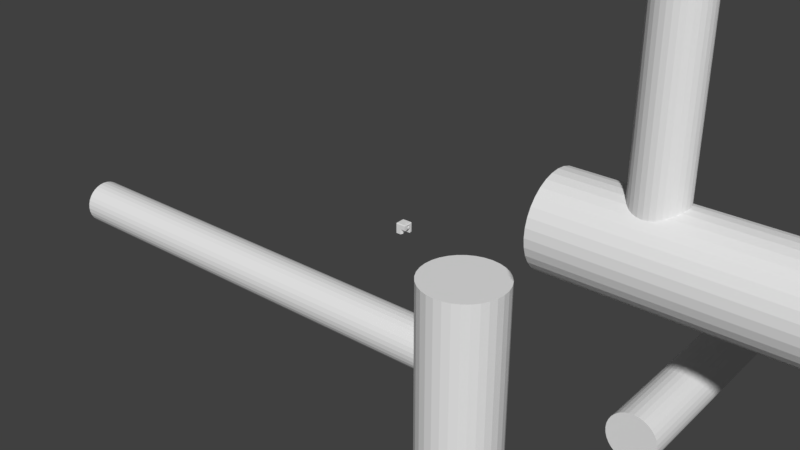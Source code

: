 # Source: joint2_pierced.blend  (saved by Blender 2.77.0; exported with 4.5.12 LTS)
import bpy
from mathutils import Matrix  # noqa: F401  (used for matrix-valued properties, if any)

bpy.ops.wm.read_factory_settings(use_empty=True)
scene = bpy.context.scene
scene.name = 'Scene'

# ---- collections
col_collection_1 = bpy.data.collections.new('Collection 1'); scene.collection.children.link(col_collection_1)

# ---- materials (node trees are filled in below, after node groups)
mat_material = bpy.data.materials.new('Material')
mat_material.alpha_threshold = 0.0
mat_material.use_transparent_shadow = False
mat_material.roughness = 0.5
mat_material.line_color = (0.0, 0.0, 0.0, 1.0)

# ---- material node trees

# ---- world
world_world = bpy.data.worlds.new('World'); scene.world = world_world
world_world.color = (0.05088, 0.05088, 0.05088)
world_world.use_sun_shadow = False
world_world.sun_shadow_jitter_overblur = 0.0
world_world.cycles.sampling_method = 'MANUAL'

# ---- meshes
me_cylinder_004 = bpy.data.meshes.new('Cylinder.004')
me_cylinder_004.from_pydata([(0.0, 0.138, -1.5), (0.0, 0.138, 1.5), (0.02692, 0.1353, -1.5), (0.02692, 0.1353, 1.5), (0.05281, 0.1275, -1.5), (0.05281, 0.1275, 1.5), (0.07667, 0.1147, -1.5), (0.07667, 0.1147, 1.5), (0.09758, 0.09758, -1.5), (0.09758, 0.09758, 1.5), (0.1147, 0.07667, -1.5), (0.1147, 0.07667, 1.5), (0.1275, 0.05281, -1.5), (0.1275, 0.05281, 1.5), (0.1353, 0.02692, -1.5), (0.1353, 0.02692, 1.5), (0.138, 1.042e-08, -1.5), (0.138, 1.042e-08, 1.5), (0.1353, -0.02692, -1.5), (0.1353, -0.02692, 1.5), (0.1275, -0.05281, -1.5), (0.1275, -0.05281, 1.5), (0.1147, -0.07667, -1.5), (0.1147, -0.07667, 1.5), (0.09758, -0.09758, -1.5), (0.09758, -0.09758, 1.5), (0.07667, -0.1147, -1.5), (0.07667, -0.1147, 1.5), (0.05281, -0.1275, -1.5), (0.05281, -0.1275, 1.5), (0.02692, -0.1353, -1.5), (0.02692, -0.1353, 1.5), (-4.497e-08, -0.138, -1.5), (-4.497e-08, -0.138, 1.5), (-0.02692, -0.1353, -1.5), (-0.02692, -0.1353, 1.5), (-0.05281, -0.1275, -1.5), (-0.05281, -0.1275, 1.5), (-0.07667, -0.1147, -1.5), (-0.07667, -0.1147, 1.5), (-0.09758, -0.09758, -1.5), (-0.09758, -0.09758, 1.5), (-0.1147, -0.07667, -1.5), (-0.1147, -0.07667, 1.5), (-0.1275, -0.05281, -1.5), (-0.1275, -0.05281, 1.5), (-0.1353, -0.02692, -1.5), (-0.1353, -0.02692, 1.5), (-0.138, 1.333e-07, -1.5), (-0.138, 1.333e-07, 1.5), (-0.1353, 0.02692, -1.5), (-0.1353, 0.02692, 1.5), (-0.1275, 0.05281, -1.5), (-0.1275, 0.05281, 1.5), (-0.1147, 0.07667, -1.5), (-0.1147, 0.07667, 1.5), (-0.09758, 0.09758, -1.5), (-0.09758, 0.09758, 1.5), (-0.07667, 0.1147, -1.5), (-0.07667, 0.1147, 1.5), (-0.05281, 0.1275, -1.5), (-0.05281, 0.1275, 1.5), (-0.02692, 0.1353, -1.5), (-0.02692, 0.1353, 1.5)], [], [(0, 1, 3, 2), (2, 3, 5, 4), (4, 5, 7, 6), (6, 7, 9, 8), (8, 9, 11, 10), (10, 11, 13, 12), (12, 13, 15, 14), (14, 15, 17, 16), (16, 17, 19, 18), (18, 19, 21, 20), (20, 21, 23, 22), (22, 23, 25, 24), (24, 25, 27, 26), (26, 27, 29, 28), (28, 29, 31, 30), (30, 31, 33, 32), (32, 33, 35, 34), (34, 35, 37, 36), (36, 37, 39, 38), (38, 39, 41, 40), (40, 41, 43, 42), (42, 43, 45, 44), (44, 45, 47, 46), (46, 47, 49, 48), (48, 49, 51, 50), (50, 51, 53, 52), (52, 53, 55, 54), (54, 55, 57, 56), (56, 57, 59, 58), (58, 59, 61, 60), (3, 1, 63, 61, 59, 57, 55, 53, 51, 49, 47, 45, 43, 41, 39, 37, 35, 33, 31, 29, 27, 25, 23, 21, 19, 17, 15, 13, 11, 9, 7, 5), (60, 61, 63, 62), (62, 63, 1, 0), (0, 2, 4, 6, 8, 10, 12, 14, 16, 18, 20, 22, 24, 26, 28, 30, 32, 34, 36, 38, 40, 42, 44, 46, 48, 50, 52, 54, 56, 58, 60, 62)])
me_cylinder_004.use_remesh_preserve_volume = False
me_cylinder_004.use_remesh_preserve_attributes = False
me_cylinder_004.use_mirror_vertex_groups = False
me_cylinder_004.update()
me_cylinder_003 = bpy.data.meshes.new('Cylinder.003')
me_cylinder_003.from_pydata([(0.0, 0.138, -1.5), (0.0, 0.138, 1.5), (0.02692, 0.1353, -1.5), (0.02692, 0.1353, 1.5), (0.05281, 0.1275, -1.5), (0.05281, 0.1275, 1.5), (0.07667, 0.1147, -1.5), (0.07667, 0.1147, 1.5), (0.09758, 0.09758, -1.5), (0.09758, 0.09758, 1.5), (0.1147, 0.07667, -1.5), (0.1147, 0.07667, 1.5), (0.1275, 0.05281, -1.5), (0.1275, 0.05281, 1.5), (0.1353, 0.02692, -1.5), (0.1353, 0.02692, 1.5), (0.138, 1.042e-08, -1.5), (0.138, 1.042e-08, 1.5), (0.1353, -0.02692, -1.5), (0.1353, -0.02692, 1.5), (0.1275, -0.05281, -1.5), (0.1275, -0.05281, 1.5), (0.1147, -0.07667, -1.5), (0.1147, -0.07667, 1.5), (0.09758, -0.09758, -1.5), (0.09758, -0.09758, 1.5), (0.07667, -0.1147, -1.5), (0.07667, -0.1147, 1.5), (0.05281, -0.1275, -1.5), (0.05281, -0.1275, 1.5), (0.02692, -0.1353, -1.5), (0.02692, -0.1353, 1.5), (-4.497e-08, -0.138, -1.5), (-4.497e-08, -0.138, 1.5), (-0.02692, -0.1353, -1.5), (-0.02692, -0.1353, 1.5), (-0.05281, -0.1275, -1.5), (-0.05281, -0.1275, 1.5), (-0.07667, -0.1147, -1.5), (-0.07667, -0.1147, 1.5), (-0.09758, -0.09758, -1.5), (-0.09758, -0.09758, 1.5), (-0.1147, -0.07667, -1.5), (-0.1147, -0.07667, 1.5), (-0.1275, -0.05281, -1.5), (-0.1275, -0.05281, 1.5), (-0.1353, -0.02692, -1.5), (-0.1353, -0.02692, 1.5), (-0.138, 1.333e-07, -1.5), (-0.138, 1.333e-07, 1.5), (-0.1353, 0.02692, -1.5), (-0.1353, 0.02692, 1.5), (-0.1275, 0.05281, -1.5), (-0.1275, 0.05281, 1.5), (-0.1147, 0.07667, -1.5), (-0.1147, 0.07667, 1.5), (-0.09758, 0.09758, -1.5), (-0.09758, 0.09758, 1.5), (-0.07667, 0.1147, -1.5), (-0.07667, 0.1147, 1.5), (-0.05281, 0.1275, -1.5), (-0.05281, 0.1275, 1.5), (-0.02692, 0.1353, -1.5), (-0.02692, 0.1353, 1.5)], [], [(0, 1, 3, 2), (2, 3, 5, 4), (4, 5, 7, 6), (6, 7, 9, 8), (8, 9, 11, 10), (10, 11, 13, 12), (12, 13, 15, 14), (14, 15, 17, 16), (16, 17, 19, 18), (18, 19, 21, 20), (20, 21, 23, 22), (22, 23, 25, 24), (24, 25, 27, 26), (26, 27, 29, 28), (28, 29, 31, 30), (30, 31, 33, 32), (32, 33, 35, 34), (34, 35, 37, 36), (36, 37, 39, 38), (38, 39, 41, 40), (40, 41, 43, 42), (42, 43, 45, 44), (44, 45, 47, 46), (46, 47, 49, 48), (48, 49, 51, 50), (50, 51, 53, 52), (52, 53, 55, 54), (54, 55, 57, 56), (56, 57, 59, 58), (58, 59, 61, 60), (3, 1, 63, 61, 59, 57, 55, 53, 51, 49, 47, 45, 43, 41, 39, 37, 35, 33, 31, 29, 27, 25, 23, 21, 19, 17, 15, 13, 11, 9, 7, 5), (60, 61, 63, 62), (62, 63, 1, 0), (0, 2, 4, 6, 8, 10, 12, 14, 16, 18, 20, 22, 24, 26, 28, 30, 32, 34, 36, 38, 40, 42, 44, 46, 48, 50, 52, 54, 56, 58, 60, 62)])
me_cylinder_003.use_remesh_preserve_volume = False
me_cylinder_003.use_remesh_preserve_attributes = False
me_cylinder_003.use_mirror_vertex_groups = False
me_cylinder_003.update()
me_cylinder_002 = bpy.data.meshes.new('Cylinder.002')
me_cylinder_002.from_pydata([(0.0, 0.138, -1.5), (0.0, 0.138, 1.5), (0.02692, 0.1353, -1.5), (0.02692, 0.1353, 1.5), (0.05281, 0.1275, -1.5), (0.05281, 0.1275, 1.5), (0.07667, 0.1147, -1.5), (0.07667, 0.1147, 1.5), (0.09758, 0.09758, -1.5), (0.09758, 0.09758, 1.5), (0.1147, 0.07667, -1.5), (0.1147, 0.07667, 1.5), (0.1275, 0.05281, -1.5), (0.1275, 0.05281, 1.5), (0.1353, 0.02692, -1.5), (0.1353, 0.02692, 1.5), (0.138, 1.042e-08, -1.5), (0.138, 1.042e-08, 1.5), (0.1353, -0.02692, -1.5), (0.1353, -0.02692, 1.5), (0.1275, -0.05281, -1.5), (0.1275, -0.05281, 1.5), (0.1147, -0.07667, -1.5), (0.1147, -0.07667, 1.5), (0.09758, -0.09758, -1.5), (0.09758, -0.09758, 1.5), (0.07667, -0.1147, -1.5), (0.07667, -0.1147, 1.5), (0.05281, -0.1275, -1.5), (0.05281, -0.1275, 1.5), (0.02692, -0.1353, -1.5), (0.02692, -0.1353, 1.5), (-4.497e-08, -0.138, -1.5), (-4.497e-08, -0.138, 1.5), (-0.02692, -0.1353, -1.5), (-0.02692, -0.1353, 1.5), (-0.05281, -0.1275, -1.5), (-0.05281, -0.1275, 1.5), (-0.07667, -0.1147, -1.5), (-0.07667, -0.1147, 1.5), (-0.09758, -0.09758, -1.5), (-0.09758, -0.09758, 1.5), (-0.1147, -0.07667, -1.5), (-0.1147, -0.07667, 1.5), (-0.1275, -0.05281, -1.5), (-0.1275, -0.05281, 1.5), (-0.1353, -0.02692, -1.5), (-0.1353, -0.02692, 1.5), (-0.138, 1.333e-07, -1.5), (-0.138, 1.333e-07, 1.5), (-0.1353, 0.02692, -1.5), (-0.1353, 0.02692, 1.5), (-0.1275, 0.05281, -1.5), (-0.1275, 0.05281, 1.5), (-0.1147, 0.07667, -1.5), (-0.1147, 0.07667, 1.5), (-0.09758, 0.09758, -1.5), (-0.09758, 0.09758, 1.5), (-0.07667, 0.1147, -1.5), (-0.07667, 0.1147, 1.5), (-0.05281, 0.1275, -1.5), (-0.05281, 0.1275, 1.5), (-0.02692, 0.1353, -1.5), (-0.02692, 0.1353, 1.5)], [], [(0, 1, 3, 2), (2, 3, 5, 4), (4, 5, 7, 6), (6, 7, 9, 8), (8, 9, 11, 10), (10, 11, 13, 12), (12, 13, 15, 14), (14, 15, 17, 16), (16, 17, 19, 18), (18, 19, 21, 20), (20, 21, 23, 22), (22, 23, 25, 24), (24, 25, 27, 26), (26, 27, 29, 28), (28, 29, 31, 30), (30, 31, 33, 32), (32, 33, 35, 34), (34, 35, 37, 36), (36, 37, 39, 38), (38, 39, 41, 40), (40, 41, 43, 42), (42, 43, 45, 44), (44, 45, 47, 46), (46, 47, 49, 48), (48, 49, 51, 50), (50, 51, 53, 52), (52, 53, 55, 54), (54, 55, 57, 56), (56, 57, 59, 58), (58, 59, 61, 60), (3, 1, 63, 61, 59, 57, 55, 53, 51, 49, 47, 45, 43, 41, 39, 37, 35, 33, 31, 29, 27, 25, 23, 21, 19, 17, 15, 13, 11, 9, 7, 5), (60, 61, 63, 62), (62, 63, 1, 0), (0, 2, 4, 6, 8, 10, 12, 14, 16, 18, 20, 22, 24, 26, 28, 30, 32, 34, 36, 38, 40, 42, 44, 46, 48, 50, 52, 54, 56, 58, 60, 62)])
me_cylinder_002.use_remesh_preserve_volume = False
me_cylinder_002.use_remesh_preserve_attributes = False
me_cylinder_002.use_mirror_vertex_groups = False
me_cylinder_002.update()
me_cylinder_001 = bpy.data.meshes.new('Cylinder.001')
me_cylinder_001.from_pydata([(0.0, 0.25, -1.5), (0.0, 0.25, 1.5), (0.04877, 0.2452, -1.5), (0.04877, 0.2452, 1.5), (0.09567, 0.231, -1.5), (0.09567, 0.231, 1.5), (0.1389, 0.2079, -1.5), (0.1389, 0.2079, 1.5), (0.1768, 0.1768, -1.5), (0.1768, 0.1768, 1.5), (0.2079, 0.1389, -1.5), (0.2079, 0.1389, 1.5), (0.231, 0.09567, -1.5), (0.231, 0.09567, 1.5), (0.2452, 0.04877, -1.5), (0.2452, 0.04877, 1.5), (0.25, 1.887e-08, -1.5), (0.25, 1.887e-08, 1.5), (0.2452, -0.04877, -1.5), (0.2452, -0.04877, 1.5), (0.231, -0.09567, -1.5), (0.231, -0.09567, 1.5), (0.2079, -0.1389, -1.5), (0.2079, -0.1389, 1.5), (0.1768, -0.1768, -1.5), (0.1768, -0.1768, 1.5), (0.1389, -0.2079, -1.5), (0.1389, -0.2079, 1.5), (0.09567, -0.231, -1.5), (0.09567, -0.231, 1.5), (0.04877, -0.2452, -1.5), (0.04877, -0.2452, 1.5), (-8.146e-08, -0.25, -1.5), (-8.146e-08, -0.25, 1.5), (-0.04877, -0.2452, -1.5), (-0.04877, -0.2452, 1.5), (-0.09567, -0.231, -1.5), (-0.09567, -0.231, 1.5), (-0.1389, -0.2079, -1.5), (-0.1389, -0.2079, 1.5), (-0.1768, -0.1768, -1.5), (-0.1768, -0.1768, 1.5), (-0.2079, -0.1389, -1.5), (-0.2079, -0.1389, 1.5), (-0.231, -0.09567, -1.5), (-0.231, -0.09567, 1.5), (-0.2452, -0.04877, -1.5), (-0.2452, -0.04877, 1.5), (-0.25, 2.414e-07, -1.5), (-0.25, 2.414e-07, 1.5), (-0.2452, 0.04877, -1.5), (-0.2452, 0.04877, 1.5), (-0.231, 0.09567, -1.5), (-0.231, 0.09567, 1.5), (-0.2079, 0.1389, -1.5), (-0.2079, 0.1389, 1.5), (-0.1768, 0.1768, -1.5), (-0.1768, 0.1768, 1.5), (-0.1389, 0.2079, -1.5), (-0.1389, 0.2079, 1.5), (-0.09567, 0.231, -1.5), (-0.09567, 0.231, 1.5), (-0.04877, 0.2452, -1.5), (-0.04877, 0.2452, 1.5)], [], [(0, 1, 3, 2), (2, 3, 5, 4), (4, 5, 7, 6), (6, 7, 9, 8), (8, 9, 11, 10), (10, 11, 13, 12), (12, 13, 15, 14), (14, 15, 17, 16), (16, 17, 19, 18), (18, 19, 21, 20), (20, 21, 23, 22), (22, 23, 25, 24), (24, 25, 27, 26), (26, 27, 29, 28), (28, 29, 31, 30), (30, 31, 33, 32), (32, 33, 35, 34), (34, 35, 37, 36), (36, 37, 39, 38), (38, 39, 41, 40), (40, 41, 43, 42), (42, 43, 45, 44), (44, 45, 47, 46), (46, 47, 49, 48), (48, 49, 51, 50), (50, 51, 53, 52), (52, 53, 55, 54), (54, 55, 57, 56), (56, 57, 59, 58), (58, 59, 61, 60), (3, 1, 63, 61, 59, 57, 55, 53, 51, 49, 47, 45, 43, 41, 39, 37, 35, 33, 31, 29, 27, 25, 23, 21, 19, 17, 15, 13, 11, 9, 7, 5), (60, 61, 63, 62), (62, 63, 1, 0), (0, 2, 4, 6, 8, 10, 12, 14, 16, 18, 20, 22, 24, 26, 28, 30, 32, 34, 36, 38, 40, 42, 44, 46, 48, 50, 52, 54, 56, 58, 60, 62)])
me_cylinder_001.use_remesh_preserve_volume = False
me_cylinder_001.use_remesh_preserve_attributes = False
me_cylinder_001.use_mirror_vertex_groups = False
me_cylinder_001.update()
me_cylinder = bpy.data.meshes.new('Cylinder')
me_cylinder.from_pydata([(0.0, 0.25, -1.5), (0.0, 0.25, 1.5), (0.04877, 0.2452, -1.5), (0.04877, 0.2452, 1.5), (0.09567, 0.231, -1.5), (0.09567, 0.231, 1.5), (0.1389, 0.2079, -1.5), (0.1389, 0.2079, 1.5), (0.1768, 0.1768, -1.5), (0.1768, 0.1768, 1.5), (0.2079, 0.1389, -1.5), (0.2079, 0.1389, 1.5), (0.231, 0.09567, -1.5), (0.231, 0.09567, 1.5), (0.2452, 0.04877, -1.5), (0.2452, 0.04877, 1.5), (0.25, 1.887e-08, -1.5), (0.25, 1.887e-08, 1.5), (0.2452, -0.04877, -1.5), (0.2452, -0.04877, 1.5), (0.231, -0.09567, -1.5), (0.231, -0.09567, 1.5), (0.2079, -0.1389, -1.5), (0.2079, -0.1389, 1.5), (0.1768, -0.1768, -1.5), (0.1768, -0.1768, 1.5), (0.1389, -0.2079, -1.5), (0.1389, -0.2079, 1.5), (0.09567, -0.231, -1.5), (0.09567, -0.231, 1.5), (0.04877, -0.2452, -1.5), (0.04877, -0.2452, 1.5), (-8.146e-08, -0.25, -1.5), (-8.146e-08, -0.25, 1.5), (-0.04877, -0.2452, -1.5), (-0.04877, -0.2452, 1.5), (-0.09567, -0.231, -1.5), (-0.09567, -0.231, 1.5), (-0.1389, -0.2079, -1.5), (-0.1389, -0.2079, 1.5), (-0.1768, -0.1768, -1.5), (-0.1768, -0.1768, 1.5), (-0.2079, -0.1389, -1.5), (-0.2079, -0.1389, 1.5), (-0.231, -0.09567, -1.5), (-0.231, -0.09567, 1.5), (-0.2452, -0.04877, -1.5), (-0.2452, -0.04877, 1.5), (-0.25, 2.414e-07, -1.5), (-0.25, 2.414e-07, 1.5), (-0.2452, 0.04877, -1.5), (-0.2452, 0.04877, 1.5), (-0.231, 0.09567, -1.5), (-0.231, 0.09567, 1.5), (-0.2079, 0.1389, -1.5), (-0.2079, 0.1389, 1.5), (-0.1768, 0.1768, -1.5), (-0.1768, 0.1768, 1.5), (-0.1389, 0.2079, -1.5), (-0.1389, 0.2079, 1.5), (-0.09567, 0.231, -1.5), (-0.09567, 0.231, 1.5), (-0.04877, 0.2452, -1.5), (-0.04877, 0.2452, 1.5)], [], [(0, 1, 3, 2), (2, 3, 5, 4), (4, 5, 7, 6), (6, 7, 9, 8), (8, 9, 11, 10), (10, 11, 13, 12), (12, 13, 15, 14), (14, 15, 17, 16), (16, 17, 19, 18), (18, 19, 21, 20), (20, 21, 23, 22), (22, 23, 25, 24), (24, 25, 27, 26), (26, 27, 29, 28), (28, 29, 31, 30), (30, 31, 33, 32), (32, 33, 35, 34), (34, 35, 37, 36), (36, 37, 39, 38), (38, 39, 41, 40), (40, 41, 43, 42), (42, 43, 45, 44), (44, 45, 47, 46), (46, 47, 49, 48), (48, 49, 51, 50), (50, 51, 53, 52), (52, 53, 55, 54), (54, 55, 57, 56), (56, 57, 59, 58), (58, 59, 61, 60), (3, 1, 63, 61, 59, 57, 55, 53, 51, 49, 47, 45, 43, 41, 39, 37, 35, 33, 31, 29, 27, 25, 23, 21, 19, 17, 15, 13, 11, 9, 7, 5), (60, 61, 63, 62), (62, 63, 1, 0), (0, 2, 4, 6, 8, 10, 12, 14, 16, 18, 20, 22, 24, 26, 28, 30, 32, 34, 36, 38, 40, 42, 44, 46, 48, 50, 52, 54, 56, 58, 60, 62)])
me_cylinder.use_remesh_preserve_volume = False
me_cylinder.use_remesh_preserve_attributes = False
me_cylinder.use_mirror_vertex_groups = False
me_cylinder.update()
me_cube = bpy.data.meshes.new('Cube')
me_cube.from_pydata([(2.0, -1.0, -1.0), (3.0, -1.0, -1.0), (3.0, -1.0, -1.0), (2.0, -1.0, -1.0), (2.0, -3.278e-07, -1.5), (3.0, -5.96e-07, -1.5), (3.0, -5.96e-07, -1.0), (1.0, -1.0, -1.0), (2.0, -1.0, 2.98e-08), (3.0, -1.0, 5.96e-08), (1.5, -5.96e-08, -1.5), (2.0, -3.278e-07, -1.0), (3.0, -8.345e-07, 5.96e-08), (1.0, -1.0, -1.0), (2.0, -1.0, 0.7058), (3.0, -1.0, 0.7058), (1.0, -1.0, 0.0), (1.0, -1.0, -2.0), (1.5, -5.96e-08, -2.0), (1.0, -5.96e-08, -1.0), (2.0, 0.9333, -1.0), (3.0, 0.9333, -1.0), (3.0, 0.6464, -0.3534), (3.0, -1.003e-06, 0.7058), (2.914, -0.9138, 0.9138), (2.0, -0.9138, 0.9138), (1.0, -1.0, 0.7058), (-2.98e-07, -1.0, 0.0), (0.0, -1.0, -1.0), (1.0, -5.96e-08, -2.0), (1.0, -1.0, -3.0), (1.5, -5.96e-08, -3.0), (1.0, 0.9333, -1.0), (2.0, 1.0, -1.0), (2.932, 1.0, -1.0), (3.0, 0.5843, -0.2777), (3.0, 0.5843, 0.2779), (2.914, -1.029e-06, 0.9138), (1.0, -1.0, -2.0), (1.0, -0.9138, 0.9138), (2.706, -0.7058, 1.0), (2.0, -0.7058, 1.0), (-4.663e-07, -1.0, 0.7058), (0.0, -1.0, -2.0), (-0.7058, -1.0, 0.0), (-0.7058, -1.0, -1.0), (1.0, -5.96e-08, -3.0), (1.0, 0.9333, -2.0), (1.0, -1.0, -3.0), (1.0, 1.0, -1.0), (2.0, 1.064, -1.0), (3.0, 1.064, -1.0), (3.0, 0.9333, -0.4933), (2.932, 1.0, -0.4999), (3.0, 0.7222, -0.4156), (3.0, 0.5381, -0.1912), (1.0, 0.6464, -0.3534), (1.0, 0.5843, -0.2777), (3.0, 0.9333, 0.7058), (3.0, 0.5381, 0.1915), (2.914, 0.9333, 0.9138), (2.706, -9.94e-07, 1.0), (-4.825e-07, -0.9138, 0.9138), (1.0, -0.7058, 1.0), (2.0, -8.047e-07, 1.0), (-0.7058, -1.0, 0.7058), (-0.7058, -1.0, -2.0), (0.0, -1.0, -3.0), (-0.9138, -0.9138, 0.0), (-0.9138, -0.9138, -1.0), (1.0, 0.9333, -3.0), (1.0, 1.0, -2.0), (5.96e-08, 1.192e-07, -3.0), (1.0, 1.064, -1.0), (2.932, 1.0, -0.4999), (2.0, 2.0, -1.0), (3.0, 2.0, -1.0), (3.0, 0.9025, -0.4903), (1.0, 0.7222, -0.4156), (3.0, 0.8087, -0.4618), (1.0, 0.5381, -0.1912), (3.0, 0.5096, -0.09743), (1.0, 1.5, 0.0001149), (1.0, 1.49, 0.09766), (1.0, 1.462, 0.1915), (1.0, 1.416, 0.2779), (1.0, 1.354, 0.3537), (1.0, 1.278, 0.4158), (1.0, 1.191, 0.4621), (1.0, 1.098, 0.4905), (1.0, 1.0, 0.5001), (1.0, 0.9025, 0.4905), (1.0, 0.8087, 0.4621), (1.0, 0.7222, 0.4158), (1.0, 0.6464, 0.3537), (1.0, 0.5843, 0.2779), (1.0, 0.5381, 0.1915), (1.0, 0.5096, 0.09766), (1.0, 0.5, 0.0001151), (1.0, 0.5096, -0.09743), (1.0, 0.8087, -0.4618), (1.0, 0.9025, -0.4903), (1.0, 1.0, -0.4999), (1.0, 1.098, -0.4903), (1.0, 1.191, -0.4618), (1.0, 1.278, -0.4156), (1.0, 1.354, -0.3534), (1.0, 1.416, -0.2777), (1.0, 1.462, -0.1912), (1.0, 1.49, -0.09743), (3.0, 0.6464, 0.3537), (3.0, 0.5096, 0.09766), (2.868, 1.0, 0.9138), (2.706, 0.9333, 1.0), (-4.225e-07, -0.7058, 1.0), (-0.7058, -0.9138, 0.9138), (1.0, -5.364e-07, 1.0), (2.105, 0.745, 1.0), (-0.9138, -0.9138, 0.7058), (-0.9138, -0.9138, -2.0), (-0.7058, -1.0, -3.0), (-1.0, -0.7058, 0.0), (-1.0, -0.7058, -1.0), (1.0, 1.0, -2.929), (1.201e-07, 0.5, -3.0), (0.09755, 0.5096, -3.0), (0.1913, 0.5381, -3.0), (0.2778, 0.5843, -3.0), (0.3536, 0.6464, -3.0), (0.4157, 0.7222, -3.0), (0.4619, 0.8087, -3.0), (0.4904, 0.9025, -3.0), (0.4934, 0.9333, -3.0), (1.0, 1.064, -2.0), (-0.7058, 2.454e-07, -3.0), (1.0, 2.0, -1.0), (3.0, 1.064, -0.4936), (3.0, 1.354, -0.3534), (2.195, 2.0, -1.805), (3.0, 0.5, 5.96e-08), (3.0, 1.49, -0.09743), (3.0, 1.5, 0.0001151), (3.0, 1.49, 0.09766), (3.0, 1.462, 0.1915), (3.0, 1.416, 0.2779), (3.0, 1.354, 0.3537), (3.0, 1.278, 0.4158), (1.805, 1.195, 0.46), (1.745, 1.106, 0.4881), (1.724, 1.0, 0.5001), (1.726, 0.9732, 0.4975), (1.745, 0.8944, 0.4881), (1.805, 0.8048, 0.46), (3.0, 0.7222, 0.4159), (3.0, 0.5, 0.0001152), (3.0, 1.098, -0.4903), (3.0, 1.191, -0.4618), (3.0, 1.278, -0.4156), (3.0, 1.416, -0.2777), (3.0, 1.462, -0.1912), (2.932, 1.0, 0.7058), (2.706, 1.0, 1.0), (-1.49e-07, -1.788e-07, 1.0), (-0.7058, -0.7058, 1.0), (-0.8757, -0.8757, 0.8757), (1.0, 0.9333, 1.0), (2.0, 0.724, 1.0), (2.0, 0.724, 1.0), (1.946, 0.7293, 1.0), (1.894, 0.745, 1.0), (1.846, 0.7705, 1.0), (1.805, 0.8048, 1.0), (1.77, 0.8467, 1.0), (1.745, 0.8944, 1.0), (1.733, 0.9333, 1.0), (2.054, 0.7293, 1.0), (-1.0, -0.7058, 0.7058), (-0.9138, -0.9138, -2.914), (-1.0, -0.7058, -2.0), (-1.0, 2.384e-07, 0.0), (-1.0, 2.98e-07, -1.0), (1.0, 1.064, -3.0), (0.5, 1.0, -2.929), (-0.7058, 0.9333, -3.0), (-0.4934, 0.9333, -3.0), (-0.4904, 0.9025, -3.0), (-0.4619, 0.8087, -3.0), (-0.4157, 0.7222, -3.0), (-0.3536, 0.6464, -3.0), (-0.2778, 0.5843, -3.0), (-0.1913, 0.5381, -3.0), (-0.09755, 0.5096, -3.0), (-1.629e-07, 0.5, -3.0), (1.0, 2.0, -2.0), (-0.9138, 2.826e-07, -2.914), (1.805, 2.0, -1.805), (3.0, 2.0, 2.086e-07), (3.0, 2.0, -2.0), (2.153, 2.0, -1.771), (3.0, 2.0, 0.7058), (3.0, 1.064, 0.7058), (2.0, 1.276, 0.4168), (1.846, 1.229, 0.4417), (1.801, 1.191, 0.4621), (1.77, 1.153, 0.4736), (1.742, 1.098, 0.4905), (1.729, 1.054, 0.4948), (1.724, 1.0, 0.5001), (1.729, 0.9462, 0.4948), (1.77, 0.8467, 0.4736), (1.742, 0.9025, 0.4905), (1.846, 0.7705, 0.4417), (1.801, 0.8087, 0.4621), (2.0, 0.724, 0.4168), (3.0, 0.8087, 0.4621), (2.914, 1.064, 0.9138), (2.932, 1.0, 0.5001), (3.0, 0.9333, 0.4935), (2.706, 1.064, 1.0), (2.276, 1.0, 1.0), (2.153, 0.7705, 1.0), (2.179e-07, 0.9333, 1.0), (-0.7058, 7.36e-08, 1.0), (1.0, 1.0, 1.0), (1.729, 0.9462, 1.0), (1.724, 1.0, 1.0), (1.946, 0.7293, 0.4196), (1.894, 0.745, 0.428), (1.737, 0.9207, 0.4923), (2.054, 0.7293, 0.4196), (2.105, 0.745, 0.428), (-1.0, 1.963e-07, 0.7058), (-1.0, -0.7058, -2.706), (-1.0, 2.98e-07, -2.0), (-1.0, 0.9333, 0.0), (-1.0, 0.9333, -1.0), (0.4937, 1.064, -3.0), (1.0, 2.0, -3.0), (-0.9138, 0.9333, -2.914), (-0.7058, 1.0, -2.929), (-0.5, 1.0, -2.929), (1.0, 3.0, -2.0), (1.0, 3.0, -1.0), (-1.0, 2.98e-07, -2.706), (1.0, 2.0, -2.0), (1.846, 2.0, -1.771), (3.0, 2.706, -1.0), (3.0, 2.706, 3.138e-07), (2.229, 2.0, -1.847), (3.0, 2.706, -2.0), (2.153, 3.0, -1.771), (2.195, 3.0, -1.805), (2.105, 2.0, -1.745), (3.0, 1.5, 1.341e-07), (3.0, 1.191, 0.4621), (1.946, 1.271, 0.4196), (2.031, 1.273, 0.4185), (1.894, 1.255, 0.428), (1.846, 1.229, 1.0), (1.805, 1.195, 1.0), (1.77, 1.153, 1.0), (1.745, 1.106, 1.0), (1.729, 1.054, 1.0), (1.724, 1.0, 1.0), (2.022, 0.7262, 0.418), (3.0, 0.9025, 0.4905), (2.195, 0.8048, 0.46), (2.932, 1.0, 0.5001), (2.276, 1.0, 1.0), (2.27, 0.9462, 1.0), (2.153, 0.7705, 0.4417), (2.195, 0.8048, 1.0), (2.384e-07, 1.0, 1.0), (-0.7058, 0.9333, 1.0), (-0.9138, 1.531e-07, 0.9138), (-0.9138, -0.7058, 0.9138), (1.732, 1.064, 1.0), (1.0, 1.064, 1.0), (-1.0, 0.9333, 0.7058), (-1.0, 0.9333, -1.733), (-1.0, 1.0, 0.0), (-1.0, 1.0, -1.0), (0.4904, 1.098, -3.0), (0.4619, 1.191, -3.0), (0.4157, 1.278, -3.0), (0.3536, 1.354, -3.0), (0.2778, 1.416, -3.0), (0.1913, 1.462, -3.0), (0.09755, 1.49, -3.0), (2.98e-07, 1.5, -3.0), (4.172e-07, 2.0, -3.0), (1.0, 2.706, -3.0), (-1.0, 0.9333, -2.706), (-0.7058, 1.064, -3.0), (-0.4937, 1.064, -3.0), (-0.5, 1.0, -2.929), (1.0, 3.0, -2.0), (6.557e-07, 3.0, -1.0), (6.557e-07, 3.0, -2.0), (1.77, 2.0, -1.847), (1.894, 2.0, -1.745), (1.805, 3.0, -1.805), (1.846, 3.0, -1.771), (3.0, 2.706, 0.7058), (2.914, 2.914, -1.0), (2.914, 2.914, 3.422e-07), (2.255, 2.0, -1.894), (2.229, 3.0, -1.847), (2.914, 2.914, -2.0), (3.0, 2.0, -2.706), (3.0, 2.706, -2.706), (2.105, 3.0, -1.745), (2.706, 3.0, -2.0), (2.054, 2.0, -1.729), (2.914, 2.0, 0.9138), (2.195, 1.195, 0.46), (3.0, 1.098, 0.4905), (2.0, 1.276, 1.0), (1.946, 1.271, 1.0), (2.054, 1.271, 0.4196), (1.894, 1.255, 1.0), (2.0, 1.276, 1.0), (2.0, 2.0, 1.0), (1.0, 2.0, 1.0), (1.737, 1.08, 0.4922), (2.255, 0.8944, 0.4881), (2.198, 0.8087, 0.4621), (2.706, 2.0, 1.0), (2.257, 0.9025, 0.4905), (2.276, 1.0, 0.5001), (2.27, 1.054, 1.0), (2.267, 0.9333, 1.0), (2.229, 0.8467, 1.0), (2.537e-07, 1.064, 1.0), (-0.7058, 1.0, 1.0), (-0.9138, 0.9333, 0.9138), (-1.0, 1.0, 0.7058), (-1.0, 0.745, -2.106), (-1.0, 0.8944, -1.745), (-1.0, 1.0, -1.724), (-1.0, 1.0, -1.724), (-1.0, 0.9462, -1.729), (-1.0, 1.064, 9.579e-09), (-1.0, 1.064, -1.0), (-0.7058, 2.0, -3.0), (0.0, 1.5, -3.0), (-0.09754, 1.49, -3.0), (-0.1913, 1.462, -3.0), (-0.2778, 1.416, -3.0), (-0.3536, 1.354, -3.0), (-0.4157, 1.278, -3.0), (-0.4619, 1.191, -3.0), (-0.4904, 1.098, -3.0), (5.855e-07, 2.706, -3.0), (-0.9138, 1.0, -2.88), (1.0, 2.706, -3.0), (1.0, 3.0, -2.706), (-0.7058, 3.0, -1.0), (-0.7058, 3.0, -2.0), (1.0, 3.0, 2.98e-07), (7.153e-07, 3.0, 2.98e-07), (6.557e-07, 3.0, -2.706), (1.77, 3.0, -1.847), (1.745, 2.0, -1.894), (1.946, 2.0, -1.729), (1.894, 3.0, -1.745), (2.0, 3.0, -1.0), (2.914, 2.706, 0.9138), (2.914, 2.914, 0.7058), (2.706, 3.0, -1.0), (2.706, 3.0, 3.489e-07), (2.27, 2.0, -1.946), (2.255, 3.0, -1.894), (2.914, 2.914, -2.706), (2.159, 2.0, -2.225), (2.914, 2.0, -2.914), (2.914, 2.706, -2.914), (2.054, 3.0, -1.729), (2.0, 2.0, -1.724), (2.153, 1.229, 0.4417), (2.198, 1.191, 0.4621), (2.255, 1.106, 0.4881), (3.0, 1.064, 0.4938), (2.105, 1.255, 0.428), (2.054, 1.271, 1.0), (4.768e-07, 2.0, 1.0), (2.0, 2.706, 1.0), (1.0, 2.706, 1.0), (2.229, 0.8467, 0.4736), (2.706, 2.706, 1.0), (2.105, 1.255, 1.0), (2.261, 0.9135, 0.4916), (2.276, 1.0, 0.5001), (2.27, 1.054, 0.4948), (2.267, 1.064, 1.0), (2.269, 0.9398, 0.4942), (2.27, 0.9462, 0.4948), (2.255, 0.8944, 1.0), (2.273, 0.9729, 0.4974), (-0.7058, 1.064, 1.0), (-0.9138, 1.0, 0.9138), (-1.0, 1.064, 0.7058), (-1.0, 0.7293, -2.054), (-1.0, 0.8467, -1.771), (-0.4879, 0.8944, -1.745), (-0.4915, 0.9135, -1.739), (-0.4904, 0.9025, -1.743), (-1.0, 1.064, -1.732), (-1.0, 1.054, -1.729), (-0.5, 1.0, -1.724), (-0.5, 1.0, -1.724), (-0.4947, 0.9462, -1.729), (-0.4941, 0.9398, -1.731), (-1.0, 2.0, 1.49e-07), (-1.0, 2.0, -1.0), (-0.9138, 1.064, -2.914), (-0.9138, 2.0, -2.914), (-0.7058, 2.706, -3.0), (6.351e-07, 2.914, -2.914), (1.0, 2.914, -2.914), (-1.0, 0.7705, -2.153), (-1.0, 1.0, -2.706), (1.0, 3.0, -2.706), (1.0, 2.0, -3.0), (-0.9138, 2.914, -2.0), (-0.9138, 2.914, -1.0), (-0.7058, 3.0, 2.98e-07), (-0.7058, 3.0, -2.706), (1.0, 3.0, 0.7058), (7.153e-07, 3.0, 0.7058), (2.0, 3.0, 3.278e-07), (1.745, 3.0, -1.894), (1.729, 2.0, -1.946), (1.946, 3.0, -1.729), (2.0, 2.0, -1.724), (2.876, 2.876, 0.8757), (2.706, 3.0, 0.7058), (2.27, 3.0, -1.946), (2.276, 2.0, -2.0), (2.876, 2.876, -2.876), (2.706, 3.0, -2.706), (2.195, 2.0, -2.195), (2.706, 2.0, -3.0), (2.706, 2.706, -3.0), (2.195, 1.195, 1.0), (2.153, 1.229, 1.0), (2.229, 1.153, 0.4736), (2.257, 1.098, 0.4905), (-0.7058, 2.0, 1.0), (6.451e-07, 2.706, 1.0), (2.0, 2.914, 0.9138), (1.0, 2.914, 0.9138), (2.263, 1.079, 0.4923), (2.255, 1.106, 1.0), (-0.9138, 1.064, 0.9138), (-1.0, 2.0, 0.7058), (-0.4279, 0.745, -2.106), (-0.4195, 0.7293, -2.054), (-1.0, 0.724, -2.0), (-1.0, 0.8048, -1.805), (-0.4735, 0.8467, -1.771), (-0.4973, 1.027, -1.727), (-0.4947, 1.054, -1.729), (-0.4942, 1.059, -1.731), (-0.5, 1.0, -1.724), (-1.0, 2.706, 2.542e-07), (-1.0, 2.706, -1.0), (-1.0, 1.064, -2.706), (-1.0, 2.0, -2.706), (-0.9138, 2.706, -2.914), (-0.7058, 2.914, -2.914), (-1.0, 0.8048, -2.195), (-0.4416, 0.7705, -2.153), (-1.0, 1.0, -2.276), (-1.0, 0.9333, -2.267), (-1.0, 0.9462, -2.271), (-1.0, 1.0, -2.276), (1.0, 2.914, -2.914), (1.745, 3.0, -2.106), (2.0, 2.0, -3.0), (2.0, 2.706, -3.0), (1.724, 2.0, -2.0), (2.0, 2.0, -2.276), (2.0, 2.0, -2.276), (1.946, 2.0, -2.271), (1.894, 2.0, -2.255), (1.846, 2.0, -2.229), (1.805, 2.0, -2.195), (1.77, 2.0, -2.153), (1.745, 2.0, -2.106), (1.729, 2.0, -2.054), (-0.9138, 2.914, 2.852e-07), (-0.9138, 2.914, -2.706), (-1.0, 2.706, -2.0), (-0.7058, 3.0, 0.7058), (6.947e-07, 2.914, 0.9138), (2.0, 3.0, 0.7058), (1.729, 3.0, -1.946), (2.0, 3.0, -1.724), (2.276, 3.0, -2.0), (2.276, 2.0, -2.0), (2.195, 3.0, -2.195), (2.229, 2.0, -2.153), (2.153, 2.0, -2.229), (2.0, 3.0, -1.724), (2.229, 1.153, 1.0), (-0.9138, 2.0, 0.9138), (-0.7058, 2.706, 1.0), (2.706, 2.914, 0.9138), (-1.0, 2.706, 0.7058), (-1.0, 0.724, -2.0), (-0.4183, 0.7271, -2.031), (-1.0, 0.7705, -1.847), (-0.4619, 0.8087, -1.802), (-0.4599, 0.8048, -1.805), (-1.0, 2.0, -2.0), (-0.4916, 1.085, -1.739), (-1.0, 1.255, -2.106), (-1.0, 2.706, -2.706), (-0.8757, 2.876, -2.876), (-1.0, 0.8467, -2.229), (-0.4599, 0.8048, -2.195), (-1.0, 1.054, -2.271), (-1.0, 1.064, -2.268), (-1.0, 0.8944, -2.255), (-0.5, 1.0, -2.276), (-0.4947, 0.9462, -2.271), (2.0, 3.0, -2.706), (2.0, 2.914, -2.914), (1.729, 3.0, -2.054), (1.724, 3.0, -2.0), (2.054, 2.0, -2.271), (2.0, 3.0, -2.276), (1.946, 3.0, -2.271), (1.894, 3.0, -2.255), (1.846, 3.0, -2.229), (1.805, 3.0, -2.195), (1.77, 3.0, -2.153), (-0.9138, 2.914, 0.7058), (-0.7058, 2.914, 0.9138), (2.276, 3.0, -2.0), (2.27, 2.0, -2.054), (2.706, 2.914, -2.914), (2.229, 3.0, -2.153), (2.255, 2.0, -2.106), (2.153, 3.0, -2.229), (-0.9138, 2.706, 0.9138), (-0.4167, 0.724, -2.0), (-1.0, 0.7293, -1.946), (-1.0, 0.745, -1.894), (-0.4416, 0.7705, -1.847), (-1.0, 1.106, -1.745), (-0.4879, 1.106, -1.745), (-0.4904, 1.098, -1.743), (-1.0, 1.229, -2.153), (-0.4619, 0.8087, -2.198), (-0.4735, 0.8467, -2.229), (-0.4947, 1.054, -2.271), (-0.4973, 1.027, -2.273), (-1.0, 1.106, -2.255), (-0.4922, 0.9207, -2.263), (-0.5, 1.0, -2.276), (1.724, 3.0, -2.0), (2.105, 2.0, -2.255), (2.054, 3.0, -2.271), (2.0, 3.0, -2.276), (-0.8757, 2.876, 0.8757), (2.27, 3.0, -2.054), (2.255, 3.0, -2.106), (2.105, 3.0, -2.255), (-0.4195, 0.7293, -1.946), (-0.4279, 0.745, -1.894), (-1.0, 1.153, -1.771), (-0.4735, 1.153, -1.771), (-0.4279, 1.255, -2.106), (-0.4416, 1.229, -2.153), (-1.0, 1.195, -2.195), (-1.0, 1.271, -2.054), (-0.4879, 0.8944, -2.255), (-0.4921, 1.08, -2.263), (-0.4904, 1.098, -2.257), (-0.4879, 1.106, -2.255), (-1.0, 1.153, -2.229), (-0.4904, 0.9025, -2.257), (-1.0, 1.195, -1.805), (-0.4599, 1.195, -1.805), (-0.4619, 1.191, -1.802), (-0.4195, 1.271, -2.054), (-0.4599, 1.195, -2.195), (-1.0, 1.276, -2.0), (-0.4735, 1.153, -2.229), (-1.0, 1.229, -1.847), (-0.4416, 1.229, -1.847), (-0.4183, 1.273, -2.031), (-1.0, 1.276, -2.0), (-0.4619, 1.191, -2.198), (-1.0, 1.255, -1.894), (-0.4279, 1.255, -1.894), (-0.4167, 1.276, -2.0), (-1.0, 1.271, -1.946), (-0.4195, 1.271, -1.946), (0.09755, 1.49, -0.9999), (0.0, 1.5, -0.9999), (-0.09754, 1.49, -0.9999), (0.1913, 1.462, -0.9999), (0.2778, 1.416, -0.9999), (0.3536, 1.354, -0.9999), (0.4157, 1.278, -0.9999), (0.4619, 1.191, -0.9999), (0.4904, 1.098, -0.9999), (0.5, 1.0, -0.9999), (0.4904, 0.9025, -0.9999), (0.4619, 0.8087, -0.9999), (0.4157, 0.7222, -0.9999), (0.3536, 0.6464, -0.9999), (0.2778, 0.5843, -0.9999), (0.1913, 0.5381, -0.9999), (0.09755, 0.5096, -0.9999), (-1.629e-07, 0.5, -0.9999), (-0.09755, 0.5096, -0.9999), (-0.1913, 0.5381, -0.9999), (-0.2778, 0.5843, -0.9999), (-0.3536, 0.6464, -0.9999), (-0.4157, 0.7222, -0.9999), (-0.4619, 0.8087, -0.9999), (-0.4904, 0.9025, -0.9999), (-0.5, 1.0, -0.9999), (-0.4904, 1.098, -0.9999), (-0.4619, 1.191, -0.9999), (-0.4157, 1.278, -0.9999), (-0.3536, 1.354, -0.9999), (-0.2778, 1.416, -0.9999), (-0.1913, 1.462, -0.9999)], [], [(1, 2, 3, 0), (0, 4, 5, 1), (6, 2, 1, 5), (0, 3, 13, 7), (8, 3, 2, 9), (7, 10, 4, 0), (11, 6, 5, 4), (6, 12, 9, 2), (14, 8, 9, 15), (16, 13, 3, 8), (10, 7, 17, 18), (19, 11, 4, 10), (11, 20, 21, 6), (35, 55, 81, 139, 12, 6, 21, 52, 77, 79, 54, 22), (12, 23, 15, 9), (7, 13, 38, 17), (14, 15, 24, 25), (26, 16, 8, 14), (13, 16, 27, 28), (29, 19, 10, 18), (18, 17, 30, 31), (19, 32, 20, 11), (20, 33, 34, 21), (37, 24, 15, 23), (26, 14, 25, 39), (25, 24, 40, 41), (16, 26, 42, 27), (13, 28, 43, 38), (28, 27, 44, 45), (46, 29, 18, 31), (32, 19, 29, 47), (17, 38, 48, 30), (46, 31, 30, 48), (32, 49, 33, 20), (34, 33, 50, 51), (52, 21, 34, 53), (35, 22, 56, 57), (60, 37, 23, 58), (61, 40, 24, 37), (39, 62, 42, 26), (39, 25, 41, 63), (64, 41, 40, 61), (27, 42, 65, 44), (28, 45, 66, 43), (38, 43, 67, 48), (45, 44, 68, 69), (47, 29, 46, 70), (49, 32, 47, 71), (46, 48, 67, 72), (33, 49, 73, 50), (51, 50, 75, 76), (52, 53, 74, 102, 101, 77), (53, 34, 51, 136, 74), (22, 54, 78, 56), (55, 35, 57, 80), (82, 83, 84, 85, 86, 87, 88, 89, 90, 91, 92, 93, 94, 95, 96, 97, 98, 99, 80, 57, 56, 78, 100, 101, 102, 103, 104, 105, 106, 107, 108, 109), (36, 59, 96, 95), (60, 58, 160, 112), (113, 61, 37, 60), (63, 114, 62, 39), (62, 115, 65, 42), (116, 63, 41, 64), (44, 65, 118, 68), (66, 45, 69, 119), (43, 66, 120, 67), (69, 68, 121, 122), (71, 47, 70, 123), (70, 46, 72, 124, 125, 126, 127, 128, 129, 130, 131, 132), (49, 71, 133, 73), (72, 67, 120, 134), (50, 73, 135, 75), (54, 79, 100, 78), (81, 55, 80, 99), (141, 142, 83, 82), (142, 143, 84, 83), (143, 144, 85, 84), (144, 145, 86, 85), (145, 146, 87, 86), (153, 110, 94, 93), (110, 36, 95, 94), (59, 111, 97, 96), (111, 154, 98, 97), (79, 77, 101, 100), (155, 156, 104, 103), (156, 157, 105, 104), (157, 137, 106, 105), (137, 158, 107, 106), (158, 159, 108, 107), (159, 140, 109, 108), (112, 161, 113, 60), (116, 162, 114, 63), (114, 163, 115, 62), (165, 116, 64, 166, 167, 168, 169, 170, 171, 172, 173, 174), (118, 65, 115, 164), (68, 118, 176, 121), (120, 66, 119, 177), (119, 69, 122, 178), (122, 121, 179, 180), (71, 123, 181, 133), (182, 123, 70, 132), (124, 72, 134, 183, 184, 185, 186, 187, 188, 189, 190, 191, 192), (73, 133, 193, 135), (177, 194, 134, 120), (155, 103, 102, 74, 136), (139, 81, 99, 98, 154), (88, 87, 146, 254, 380, 315, 379, 383, 319, 256, 201, 255, 257, 202, 147, 203), (205, 89, 88, 203, 204, 148), (149, 207, 150, 208, 228, 210, 91, 90), (210, 151, 209, 212, 92, 91), (213, 264, 229, 230, 270, 266, 326, 214, 153, 93, 92, 212, 152, 211, 227, 226), (216, 160, 58, 217), (165, 221, 162, 116), (162, 222, 163, 114), (115, 163, 275, 164), (223, 165, 174, 224, 225), (166, 64, 61, 113, 331, 397, 332, 271, 220, 117, 175), (166, 175, 264, 213, 167), (226, 168, 167, 213), (227, 169, 168, 226), (211, 170, 169, 227), (152, 171, 170, 211), (172, 171, 152, 212, 209), (151, 173, 172, 209), (229, 175, 117, 230), (118, 164, 275, 176), (121, 176, 231, 179), (177, 119, 178, 232), (122, 180, 233, 178), (180, 179, 234, 235), (236, 181, 123, 182), (133, 181, 237, 193), (194, 238, 183, 134), (184, 183, 239, 240), (135, 193, 241, 242), (232, 243, 194, 177), (245, 300, 364, 434, 378, 75, 135, 244, 481, 432, 363, 299, 195), (196, 76, 246, 247), (438, 197, 76, 75, 378, 313, 252, 198, 138, 248, 306, 371), (246, 76, 197, 249), (250, 251, 138, 198), (141, 82, 109, 140, 253), (253, 196, 199, 200, 382, 316, 254, 146, 145, 144, 143, 142, 141), (202, 258, 259, 147), (147, 259, 260, 204, 203), (204, 260, 261, 148), (148, 261, 276, 262, 324, 205), (324, 206, 149, 90, 89, 205), (206, 262, 263, 207, 149), (150, 224, 208), (173, 151, 210, 228), (158, 137, 157, 156, 155, 136, 51, 76, 196, 253, 140, 159), (200, 215, 112, 160), (215, 218, 161, 112), (328, 391, 395, 396, 398, 392, 329, 267, 216, 217, 265), (216, 267, 382, 200, 160), (217, 58, 23, 12, 139, 154, 111, 59, 36, 110, 153, 214, 265), (331, 113, 161, 219, 269), (219, 161, 218, 394, 330, 268), (230, 117, 220, 270), (223, 272, 221, 165), (221, 273, 222, 162), (163, 222, 274, 275), (223, 225, 263, 262, 276, 277), (224, 174, 173, 228, 208), (225, 224, 150, 207, 263), (264, 175, 229), (275, 274, 231, 176), (179, 231, 278, 234), (178, 233, 243, 232), (459, 512, 549, 548, 510, 458, 233, 180, 235, 279, 338, 403), (235, 234, 280, 281), (181, 236, 282, 283, 284, 285, 286, 287, 288, 289, 290, 237), (243, 292, 238, 194), (183, 238, 354, 239), (240, 239, 293, 294, 295), (135, 242, 296, 244), (237, 291, 419, 356, 241, 193), (297, 242, 241, 298), (301, 302, 245, 195), (199, 196, 247, 303), (304, 305, 247, 246), (251, 307, 248, 138), (246, 249, 308, 304), (249, 197, 309, 310), (311, 250, 198, 252), (369, 312, 499, 437, 372, 307, 251, 250, 311, 377, 504, 366), (200, 199, 314, 215), (201, 317, 318, 255), (256, 317, 201), (257, 320, 258, 202), (277, 276, 261, 260, 259, 258, 320, 318, 317, 321, 322, 323), (324, 262, 206), (388, 325, 328, 265, 214, 326), (215, 314, 327, 218), (219, 268, 398, 396, 269), (270, 220, 271, 266), (272, 223, 277, 333), (272, 334, 273, 221), (222, 273, 335, 274), (274, 335, 278, 231), (234, 278, 336, 280), (420, 471, 520, 524, 474, 292, 243, 233, 458, 402, 337), (235, 281, 339, 340, 341, 279), (281, 280, 342, 343), (294, 293, 344, 290, 289, 345, 346, 347, 348, 349, 350, 351, 352), (237, 290, 353, 291), (238, 292, 421, 354), (239, 354, 415, 293), (301, 362, 431, 497, 562, 296, 242, 366, 504, 498, 433, 365, 302), (477, 355, 423, 244, 296, 422), (357, 297, 298, 358), (359, 242, 297, 360), (298, 241, 356, 361), (362, 301, 195, 299), (302, 365, 300, 245), (199, 303, 367, 314), (305, 368, 303, 247), (369, 370, 305, 304), (307, 372, 306, 248), (249, 310, 373, 308), (304, 308, 312, 369), (310, 309, 375, 376), (377, 311, 252, 313), (381, 446, 380, 254, 316, 447), (255, 318, 320, 257), (333, 277, 323, 385), (321, 317, 256, 319, 384), (323, 322, 386, 387), (266, 271, 332, 388, 326), (314, 367, 389, 327), (393, 329, 392, 268, 330), (395, 331, 269, 396), (334, 272, 333, 399), (273, 334, 400, 335), (335, 400, 336, 278), (280, 336, 401, 342), (404, 338, 279, 405, 406), (339, 281, 343, 407, 408), (409, 340, 339, 410), (411, 341, 340, 409), (412, 279, 341, 411), (343, 342, 413, 414), (415, 416, 344, 293), (290, 344, 417, 353), (291, 353, 418, 419), (357, 358, 424, 425), (360, 297, 357, 426), (358, 298, 361, 427), (428, 359, 360, 429), (242, 359, 430, 366), (419, 418, 361, 356), (431, 362, 299, 363), (365, 433, 364, 300), (370, 436, 368, 305), (368, 435, 367, 303), (366, 430, 370, 369), (372, 437, 371, 306), (308, 373, 440, 312), (376, 439, 373, 310), (376, 375, 442, 443), (313, 378, 434, 498, 504, 377), (315, 444, 445, 379), (315, 380, 446, 505, 444), (382, 267, 329, 393, 452, 447, 316), (383, 390, 384, 319), (399, 333, 385, 448), (385, 323, 387, 449), (322, 327, 389, 386), (450, 451, 387, 386), (388, 332, 397, 325), (367, 435, 508, 389), (391, 328, 325, 397, 331), (394, 218, 327, 322, 321, 384, 390, 445, 444, 505, 453), (330, 394, 453, 452, 393), (391, 331, 395), (398, 268, 392), (454, 400, 334, 399), (401, 336, 400, 454), (342, 401, 455, 413), (456, 337, 402, 457), (460, 403, 338, 404), (405, 279, 412), (461, 339, 408, 462), (414, 515, 589, 594, 599, 596, 591, 584, 572, 551, 407, 343), (462, 408, 407, 463), (410, 339, 461, 464), (414, 413, 465, 466), (467, 468, 416, 415), (416, 469, 417, 344), (353, 417, 470, 418), (472, 420, 337, 456), (473, 421, 292, 474, 475, 476), (354, 421, 467, 415), (535, 534, 533, 532, 565, 527, 422, 296, 562, 530, 529, 478, 537, 536), (479, 423, 355, 480), (481, 244, 423, 479, 482, 483, 484, 485, 486, 487, 488, 489, 490), (425, 491, 426, 357), (358, 427, 492, 424), (425, 424, 493, 466), (429, 360, 426, 494), (418, 470, 427, 361), (428, 429, 495, 451), (359, 428, 496, 430), (497, 431, 363, 432), (433, 498, 434, 364), (430, 496, 436, 370), (368, 436, 508, 435), (438, 371, 437, 499, 540, 500), (441, 374, 442, 375, 309, 197, 438, 500, 541, 544, 502), (373, 439, 542, 440), (543, 568, 567, 540, 499, 312, 440, 527, 565, 564, 569, 545, 501), (374, 441, 501, 545, 503), (503, 563, 531, 482, 479, 442, 374), (376, 443, 542, 439), (442, 479, 480, 443), (379, 445, 390, 383), (381, 453, 505, 446), (453, 381, 447, 452), (506, 454, 399, 448), (448, 385, 449, 507), (451, 495, 449, 387), (508, 450, 386, 389), (496, 428, 451, 450), (455, 401, 454, 506), (413, 455, 509, 465), (458, 510, 511, 457, 402), (459, 403, 460, 513, 514), (463, 407, 516), (515, 414, 466, 493), (466, 465, 491, 425), (468, 518, 469, 416), (469, 519, 470, 417), (521, 471, 420, 472), (473, 476, 558, 557, 522), (421, 473, 522, 523, 467), (474, 524, 560, 526, 475), (525, 476, 475, 526), (422, 527, 528, 477), (477, 528, 480, 355), (529, 530, 481, 490), (532, 533, 484, 483), (533, 534, 485, 484), (534, 535, 486, 485), (535, 536, 487, 486), (536, 537, 488, 487), (537, 478, 489, 488), (478, 529, 490, 489), (491, 538, 494, 426), (492, 427, 470, 519), (424, 492, 518, 493), (429, 494, 539, 495), (436, 496, 450, 508), (543, 501, 441, 502), (528, 542, 443, 480), (546, 506, 448, 507), (495, 539, 507, 449), (509, 455, 506, 546), (465, 509, 538, 491), (511, 510, 547), (550, 512, 459, 514), (407, 551, 552, 553, 516), (468, 515, 493, 518), (469, 518, 492, 519), (520, 471, 521, 555, 556), (523, 522, 579, 580, 581, 559), (559, 582, 576, 554, 517, 577, 589, 515, 468, 467, 523), (476, 525, 561, 558), (527, 440, 542, 528), (530, 562, 497, 432, 481), (531, 564, 565, 532, 483, 482), (539, 494, 538, 566), (540, 567, 541, 500), (568, 543, 502, 544), (545, 569, 563, 503), (546, 507, 539, 566), (546, 566, 538, 509), (547, 510, 548, 570), (571, 549, 512, 550), (552, 551, 572, 573), (574, 517, 554, 575), (578, 524, 520, 556), (579, 522, 557), (524, 578, 583, 560), (569, 564, 531, 563), (567, 568, 544, 541), (570, 548, 549, 571), (572, 584, 585, 586, 573), (587, 577, 517, 574), (575, 554, 576, 588), (590, 582, 559, 581), (585, 584, 591, 592), (576, 582, 590, 595, 588), (589, 577, 587, 593, 594), (592, 591, 596, 597), (598, 594, 593), (597, 596, 599, 600), (600, 599, 594, 598), (345, 289, 288, 601, 602), (346, 345, 602, 603), (601, 604, 605, 606, 607, 608, 609, 610, 611, 612, 613, 614, 615, 616, 617, 618, 619, 620, 621, 622, 623, 624, 625, 626, 627, 628, 629, 630, 631, 632, 603, 602), (288, 287, 604, 601), (347, 346, 603, 632), (348, 347, 632, 631), (349, 348, 631, 630), (350, 349, 630, 629), (351, 350, 629, 628, 586, 585, 592, 597, 600, 598, 593, 587, 574, 575, 588, 595), (553, 552, 573, 586, 628, 627), (464, 461, 462, 463, 516, 553, 627, 626), (406, 405, 412, 411, 409, 410, 464, 626, 625), (513, 460, 404, 406, 625, 624), (187, 186, 555, 521, 472, 456, 457, 511, 547, 570, 571, 550, 514, 513, 624, 623), (188, 187, 623, 622), (189, 188, 622, 621), (190, 189, 621, 620), (191, 190, 620, 619), (192, 191, 619, 618), (125, 124, 192, 618, 617), (126, 125, 617, 616), (127, 126, 616, 615), (128, 127, 615, 614), (129, 128, 614, 613), (130, 129, 613, 612), (131, 130, 612, 611), (182, 132, 131, 611, 610), (282, 236, 182, 610, 609), (283, 282, 609, 608), (284, 283, 608, 607), (285, 284, 607, 606), (286, 285, 606, 605), (287, 286, 605, 604), (352, 351, 595, 590, 581, 580), (186, 185, 583, 578, 556, 555), (295, 294, 352, 580, 579, 557, 558, 561), (185, 184, 240, 295, 561, 525, 526, 560, 583)])
me_cube.materials.append(mat_material)
me_cube.use_remesh_preserve_volume = False
me_cube.use_remesh_preserve_attributes = False
me_cube.use_mirror_vertex_groups = False
me_cube.update()

# ---- objects
ob_cylinder_004 = bpy.data.objects.new('Cylinder.004', me_cylinder_004)
ob_cylinder_003 = bpy.data.objects.new('Cylinder.003', me_cylinder_003)
ob_cylinder_002 = bpy.data.objects.new('Cylinder.002', me_cylinder_002)
ob_cylinder_001 = bpy.data.objects.new('Cylinder.001', me_cylinder_001)
ob_cylinder = bpy.data.objects.new('Cylinder', me_cylinder)
ob_cube = bpy.data.objects.new('Cube', me_cube)

# ---- transforms, parenting, visibility, modifiers, constraints
ob_cylinder_004.location = (0.9999, 2.0, -1.0)
ob_cylinder_004.rotation_euler = (1.571, 1.571, 0.0)
ob_cylinder_004.hide_viewport = True
ob_cylinder_004.lineart.crease_threshold = 0.0
ob_cylinder_003.location = (-1.5, 0.5, -1.0)
ob_cylinder_003.rotation_euler = (2.98e-08, 1.571, 0.0)
ob_cylinder_003.hide_viewport = True
ob_cylinder_003.lineart.crease_threshold = 0.0
ob_cylinder_002.location = (0.9999, 0.5, 1.5)
ob_cylinder_002.hide_viewport = True
ob_cylinder_002.lineart.crease_threshold = 0.0
ob_cylinder_001.location = (2.0, 0.5, 5.758e-05)
ob_cylinder_001.rotation_euler = (2.98e-08, 1.571, 0.0)
ob_cylinder_001.hide_viewport = True
ob_cylinder_001.lineart.crease_threshold = 0.0
ob_cylinder.location = (0.0, 0.5, -2.0)
ob_cylinder.hide_viewport = True
ob_cylinder.lineart.crease_threshold = 0.0
ob_cube.location = (0.0, 0.0, 0.0)
ob_cube.scale = (0.0127, 0.0127, 0.0127)
ob_cube.lock_rotations_4d = False
ob_cube.empty_display_type = 'ARROWS'
ob_cube.lineart.crease_threshold = 0.0

# ---- collection membership
col_collection_1.objects.link(ob_cylinder_004)
col_collection_1.objects.link(ob_cylinder_003)
col_collection_1.objects.link(ob_cylinder_002)
col_collection_1.objects.link(ob_cylinder_001)
col_collection_1.objects.link(ob_cylinder)
col_collection_1.objects.link(ob_cube)

# ---- scene / render settings (as saved in the file)
scene.frame_start = 1; scene.frame_end = 250; scene.frame_set(1)
scene.render.engine = 'BLENDER_EEVEE_NEXT'
scene.render.resolution_percentage = 50
scene.render.dither_intensity = 0.0
scene.cycles.use_denoising = False
scene.cycles.samples = 128
scene.cycles.sampling_pattern = 'TABULATED_SOBOL'
scene.cycles.light_sampling_threshold = 0.0
scene.cycles.use_adaptive_sampling = False
scene.cycles.use_light_tree = False
scene.cycles.blur_glossy = 0.0
scene.cycles.sample_clamp_indirect = 0.0
scene.view_settings.view_transform = 'Standard'
bpy.context.view_layer.update()

# ---- added for rendering (the .blend has no active camera and no usable light): camera, sun
cam_auto = bpy.data.cameras.new('AutoCamera')
cam_auto.lens = 50.0
cam_auto.sensor_width = 36.0
cam_auto.clip_end = 1000.0
ob_auto_camera = bpy.data.objects.new('AutoCamera', cam_auto)
scene.collection.objects.link(ob_auto_camera)
ob_auto_camera.location = (2.85173, -3.42208, 2.28139)
ob_auto_camera.rotation_euler = (1.09748, -7.21219e-08, 0.694738)
scene.camera = ob_auto_camera
light_auto_sun = bpy.data.lights.new('AutoSun', 'SUN')
light_auto_sun.energy = 3.0
light_auto_sun.angle = 0.0523599
ob_auto_sun = bpy.data.objects.new('AutoSun', light_auto_sun)
scene.collection.objects.link(ob_auto_sun)
ob_auto_sun.rotation_euler = (0.872665, 0.174533, 0.523599)
bpy.context.view_layer.update()
